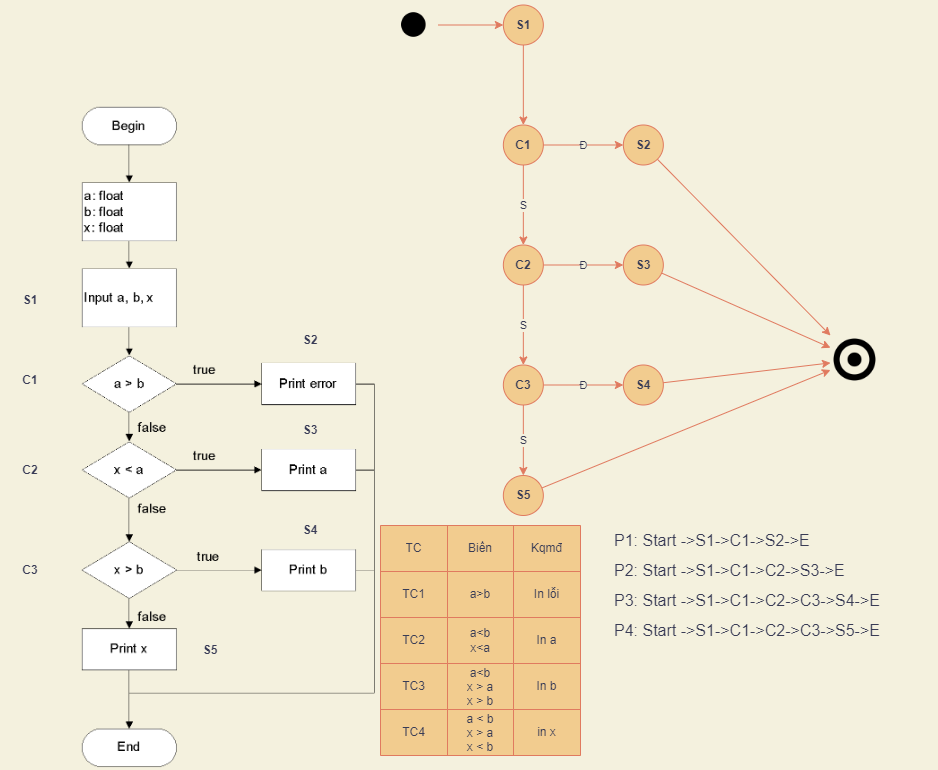

The diagram above was exported from draw.io. Its source (the exported page's mxGraphModel, read from the mxfile embedded in the PNG):
<mxGraphModel dx="2000" dy="1814" grid="1" gridSize="10" guides="1" tooltips="1" connect="1" arrows="1" fold="1" page="1" pageScale="1" pageWidth="827" pageHeight="1169" background="#F4F1DE" math="0" shadow="0">
  <root>
    <mxCell id="0" />
    <mxCell id="1" parent="0" />
    <mxCell id="gD5fqHZAT-V2u8WVu4Zh-1" value="" style="shape=image;verticalLabelPosition=bottom;labelBackgroundColor=#F4F1DE;verticalAlign=top;aspect=fixed;imageAspect=0;image=data:image/png,(base64 omitted: 42768 chars);fillColor=#F2CC8F;strokeColor=#E07A5F;fontColor=#393C56;" vertex="1" parent="1">
      <mxGeometry x="-30" y="-20" width="303" height="663" as="geometry" />
    </mxCell>
    <mxCell id="ESCBUccVN7jT3U25qvfr-1" value="&lt;span&gt;S1&lt;/span&gt;" style="text;html=1;strokeColor=none;fillColor=none;align=center;verticalAlign=middle;whiteSpace=wrap;rounded=0;fontColor=#393C56;fontStyle=1" vertex="1" parent="1">
      <mxGeometry x="-110" y="160" width="60" height="30" as="geometry" />
    </mxCell>
    <mxCell id="ESCBUccVN7jT3U25qvfr-2" value="&lt;span&gt;C1&lt;/span&gt;" style="text;html=1;strokeColor=none;fillColor=none;align=center;verticalAlign=middle;whiteSpace=wrap;rounded=0;fontColor=#393C56;fontStyle=1" vertex="1" parent="1">
      <mxGeometry x="-110" y="240" width="60" height="30" as="geometry" />
    </mxCell>
    <mxCell id="ESCBUccVN7jT3U25qvfr-3" value="&lt;span&gt;S2&lt;/span&gt;" style="text;html=1;strokeColor=none;fillColor=none;align=center;verticalAlign=middle;whiteSpace=wrap;rounded=0;fontColor=#393C56;fontStyle=1" vertex="1" parent="1">
      <mxGeometry x="170" y="200" width="60" height="30" as="geometry" />
    </mxCell>
    <mxCell id="ESCBUccVN7jT3U25qvfr-4" value="&lt;span&gt;C2&lt;/span&gt;" style="text;html=1;strokeColor=none;fillColor=none;align=center;verticalAlign=middle;whiteSpace=wrap;rounded=0;fontColor=#393C56;fontStyle=1" vertex="1" parent="1">
      <mxGeometry x="-110" y="330" width="60" height="30" as="geometry" />
    </mxCell>
    <mxCell id="ESCBUccVN7jT3U25qvfr-5" value="&lt;span&gt;C3&lt;/span&gt;" style="text;html=1;strokeColor=none;fillColor=none;align=center;verticalAlign=middle;whiteSpace=wrap;rounded=0;fontColor=#393C56;fontStyle=1" vertex="1" parent="1">
      <mxGeometry x="-110" y="430" width="60" height="30" as="geometry" />
    </mxCell>
    <mxCell id="ESCBUccVN7jT3U25qvfr-6" value="&lt;span&gt;S3&lt;/span&gt;" style="text;html=1;strokeColor=none;fillColor=none;align=center;verticalAlign=middle;whiteSpace=wrap;rounded=0;fontColor=#393C56;fontStyle=1" vertex="1" parent="1">
      <mxGeometry x="170" y="290" width="60" height="30" as="geometry" />
    </mxCell>
    <mxCell id="ESCBUccVN7jT3U25qvfr-7" value="&lt;span&gt;S4&lt;/span&gt;" style="text;html=1;strokeColor=none;fillColor=none;align=center;verticalAlign=middle;whiteSpace=wrap;rounded=0;fontColor=#393C56;fontStyle=1" vertex="1" parent="1">
      <mxGeometry x="170" y="390" width="60" height="30" as="geometry" />
    </mxCell>
    <mxCell id="27rQZO2dchpbhckek7Iw-2" value="" style="rounded=0;orthogonalLoop=1;jettySize=auto;html=1;strokeColor=#E07A5F;fontColor=#393C56;fillColor=#F2CC8F;labelBackgroundColor=#F4F1DE;" edge="1" parent="1" source="VX-6bJDfVqdH6mzZnwT8-1" target="27rQZO2dchpbhckek7Iw-1">
      <mxGeometry relative="1" as="geometry" />
    </mxCell>
    <mxCell id="VX-6bJDfVqdH6mzZnwT8-1" value="" style="shape=image;html=1;verticalAlign=top;verticalLabelPosition=bottom;labelBackgroundColor=#F4F1DE;imageAspect=0;aspect=fixed;image=https://cdn0.iconfinder.com/data/icons/octicons/1024/primitive-dot-128.png;strokeColor=#E07A5F;fontColor=#393C56;fillColor=#F2CC8F;" vertex="1" parent="1">
      <mxGeometry x="278.84" y="-125" width="49" height="49" as="geometry" />
    </mxCell>
    <mxCell id="27rQZO2dchpbhckek7Iw-4" value="" style="edgeStyle=none;rounded=0;orthogonalLoop=1;jettySize=auto;html=1;strokeColor=#E07A5F;fontColor=#393C56;fillColor=#F2CC8F;labelBackgroundColor=#F4F1DE;" edge="1" parent="1" source="27rQZO2dchpbhckek7Iw-1" target="27rQZO2dchpbhckek7Iw-3">
      <mxGeometry relative="1" as="geometry" />
    </mxCell>
    <mxCell id="27rQZO2dchpbhckek7Iw-1" value="&lt;b&gt;S1&lt;/b&gt;" style="ellipse;whiteSpace=wrap;html=1;aspect=fixed;strokeColor=#E07A5F;fontColor=#393C56;fillColor=#F2CC8F;" vertex="1" parent="1">
      <mxGeometry x="392.84" y="-120.5" width="40" height="40" as="geometry" />
    </mxCell>
    <mxCell id="27rQZO2dchpbhckek7Iw-6" value="Đ" style="edgeStyle=none;rounded=0;orthogonalLoop=1;jettySize=auto;html=1;strokeColor=#E07A5F;fontColor=#393C56;fillColor=#F2CC8F;labelBackgroundColor=#F4F1DE;" edge="1" parent="1" source="27rQZO2dchpbhckek7Iw-3" target="27rQZO2dchpbhckek7Iw-5">
      <mxGeometry relative="1" as="geometry" />
    </mxCell>
    <mxCell id="27rQZO2dchpbhckek7Iw-8" value="S" style="edgeStyle=none;rounded=0;orthogonalLoop=1;jettySize=auto;html=1;strokeColor=#E07A5F;fontColor=#393C56;fillColor=#F2CC8F;labelBackgroundColor=#F4F1DE;" edge="1" parent="1" source="27rQZO2dchpbhckek7Iw-3" target="27rQZO2dchpbhckek7Iw-7">
      <mxGeometry relative="1" as="geometry" />
    </mxCell>
    <mxCell id="27rQZO2dchpbhckek7Iw-3" value="&lt;b&gt;C1&lt;/b&gt;" style="ellipse;whiteSpace=wrap;html=1;aspect=fixed;strokeColor=#E07A5F;fontColor=#393C56;fillColor=#F2CC8F;" vertex="1" parent="1">
      <mxGeometry x="392.84" y="-0.5" width="40" height="40" as="geometry" />
    </mxCell>
    <mxCell id="k-mFTstHz2CRZnHProD2-2" style="edgeStyle=none;rounded=0;orthogonalLoop=1;jettySize=auto;html=1;strokeColor=#E07A5F;fontColor=#393C56;fillColor=#F2CC8F;entryX=0;entryY=0;entryDx=0;entryDy=0;labelBackgroundColor=#F4F1DE;" edge="1" parent="1" source="27rQZO2dchpbhckek7Iw-5" target="k-mFTstHz2CRZnHProD2-1">
      <mxGeometry relative="1" as="geometry">
        <mxPoint x="720.0040271493211" y="216" as="targetPoint" />
      </mxGeometry>
    </mxCell>
    <mxCell id="27rQZO2dchpbhckek7Iw-5" value="&lt;b&gt;S2&lt;/b&gt;" style="ellipse;whiteSpace=wrap;html=1;aspect=fixed;strokeColor=#E07A5F;fontColor=#393C56;fillColor=#F2CC8F;" vertex="1" parent="1">
      <mxGeometry x="512.84" y="-0.5" width="40" height="40" as="geometry" />
    </mxCell>
    <mxCell id="k-mFTstHz2CRZnHProD2-4" value="Đ" style="edgeStyle=none;rounded=0;orthogonalLoop=1;jettySize=auto;html=1;strokeColor=#E07A5F;fontColor=#393C56;fillColor=#F2CC8F;labelBackgroundColor=#F4F1DE;" edge="1" parent="1" source="27rQZO2dchpbhckek7Iw-7" target="k-mFTstHz2CRZnHProD2-3">
      <mxGeometry relative="1" as="geometry" />
    </mxCell>
    <mxCell id="k-mFTstHz2CRZnHProD2-6" value="S" style="edgeStyle=none;rounded=0;orthogonalLoop=1;jettySize=auto;html=1;strokeColor=#E07A5F;fontColor=#393C56;fillColor=#F2CC8F;labelBackgroundColor=#F4F1DE;" edge="1" parent="1" source="27rQZO2dchpbhckek7Iw-7" target="k-mFTstHz2CRZnHProD2-5">
      <mxGeometry relative="1" as="geometry" />
    </mxCell>
    <mxCell id="27rQZO2dchpbhckek7Iw-7" value="&lt;b&gt;C2&lt;/b&gt;" style="ellipse;whiteSpace=wrap;html=1;aspect=fixed;strokeColor=#E07A5F;fontColor=#393C56;fillColor=#F2CC8F;" vertex="1" parent="1">
      <mxGeometry x="392.84" y="119.5" width="40" height="40" as="geometry" />
    </mxCell>
    <mxCell id="k-mFTstHz2CRZnHProD2-1" value="" style="shape=image;html=1;verticalAlign=top;verticalLabelPosition=bottom;labelBackgroundColor=#F4F1DE;imageAspect=0;aspect=fixed;image=https://cdn2.iconfinder.com/data/icons/font-awesome/1792/dot-circle-o-128.png;strokeColor=#E07A5F;fontColor=#393C56;fillColor=#F2CC8F;" vertex="1" parent="1">
      <mxGeometry x="720" y="210" width="49" height="49" as="geometry" />
    </mxCell>
    <mxCell id="k-mFTstHz2CRZnHProD2-12" style="edgeStyle=none;rounded=0;orthogonalLoop=1;jettySize=auto;html=1;entryX=0;entryY=0.25;entryDx=0;entryDy=0;strokeColor=#E07A5F;fontColor=#393C56;fillColor=#F2CC8F;labelBackgroundColor=#F4F1DE;" edge="1" parent="1" source="k-mFTstHz2CRZnHProD2-3" target="k-mFTstHz2CRZnHProD2-1">
      <mxGeometry relative="1" as="geometry">
        <mxPoint x="718.84" y="228.25" as="targetPoint" />
      </mxGeometry>
    </mxCell>
    <mxCell id="k-mFTstHz2CRZnHProD2-3" value="&lt;b&gt;S3&lt;/b&gt;" style="ellipse;whiteSpace=wrap;html=1;aspect=fixed;strokeColor=#E07A5F;fontColor=#393C56;fillColor=#F2CC8F;" vertex="1" parent="1">
      <mxGeometry x="512.84" y="119.5" width="40" height="40" as="geometry" />
    </mxCell>
    <mxCell id="k-mFTstHz2CRZnHProD2-8" value="Đ" style="edgeStyle=none;rounded=0;orthogonalLoop=1;jettySize=auto;html=1;strokeColor=#E07A5F;fontColor=#393C56;fillColor=#F2CC8F;labelBackgroundColor=#F4F1DE;" edge="1" parent="1" source="k-mFTstHz2CRZnHProD2-5" target="k-mFTstHz2CRZnHProD2-7">
      <mxGeometry relative="1" as="geometry" />
    </mxCell>
    <mxCell id="k-mFTstHz2CRZnHProD2-10" value="S" style="edgeStyle=none;rounded=0;orthogonalLoop=1;jettySize=auto;html=1;strokeColor=#E07A5F;fontColor=#393C56;fillColor=#F2CC8F;labelBackgroundColor=#F4F1DE;" edge="1" parent="1" source="k-mFTstHz2CRZnHProD2-5" target="k-mFTstHz2CRZnHProD2-9">
      <mxGeometry relative="1" as="geometry" />
    </mxCell>
    <mxCell id="k-mFTstHz2CRZnHProD2-5" value="&lt;b&gt;C3&lt;/b&gt;" style="ellipse;whiteSpace=wrap;html=1;aspect=fixed;strokeColor=#E07A5F;fontColor=#393C56;fillColor=#F2CC8F;" vertex="1" parent="1">
      <mxGeometry x="392.84" y="239.5" width="40" height="40" as="geometry" />
    </mxCell>
    <mxCell id="k-mFTstHz2CRZnHProD2-13" style="edgeStyle=none;rounded=0;orthogonalLoop=1;jettySize=auto;html=1;strokeColor=#E07A5F;fontColor=#393C56;fillColor=#F2CC8F;labelBackgroundColor=#F4F1DE;" edge="1" parent="1" source="k-mFTstHz2CRZnHProD2-7" target="k-mFTstHz2CRZnHProD2-1">
      <mxGeometry relative="1" as="geometry">
        <mxPoint x="718.84" y="240.5" as="targetPoint" />
      </mxGeometry>
    </mxCell>
    <mxCell id="k-mFTstHz2CRZnHProD2-7" value="&lt;b&gt;S4&lt;/b&gt;" style="ellipse;whiteSpace=wrap;html=1;aspect=fixed;strokeColor=#E07A5F;fontColor=#393C56;fillColor=#F2CC8F;" vertex="1" parent="1">
      <mxGeometry x="512.84" y="239.5" width="40" height="40" as="geometry" />
    </mxCell>
    <mxCell id="k-mFTstHz2CRZnHProD2-14" style="edgeStyle=none;rounded=0;orthogonalLoop=1;jettySize=auto;html=1;strokeColor=#E07A5F;fontColor=#393C56;fillColor=#F2CC8F;labelBackgroundColor=#F4F1DE;" edge="1" parent="1" source="k-mFTstHz2CRZnHProD2-9" target="k-mFTstHz2CRZnHProD2-1">
      <mxGeometry relative="1" as="geometry">
        <mxPoint x="718.84" y="252.75" as="targetPoint" />
      </mxGeometry>
    </mxCell>
    <mxCell id="k-mFTstHz2CRZnHProD2-9" value="&lt;b&gt;S5&lt;/b&gt;" style="ellipse;whiteSpace=wrap;html=1;aspect=fixed;strokeColor=#E07A5F;fontColor=#393C56;fillColor=#F2CC8F;" vertex="1" parent="1">
      <mxGeometry x="392.84" y="350" width="40" height="40" as="geometry" />
    </mxCell>
    <mxCell id="k-mFTstHz2CRZnHProD2-11" value="&lt;span&gt;S5&lt;/span&gt;" style="text;html=1;strokeColor=none;fillColor=none;align=center;verticalAlign=middle;whiteSpace=wrap;rounded=0;fontColor=#393C56;fontStyle=1" vertex="1" parent="1">
      <mxGeometry x="70" y="510" width="60" height="30" as="geometry" />
    </mxCell>
    <mxCell id="VyiqMGQ1V2hPWTear7EO-1" value="" style="shape=table;startSize=0;container=1;collapsible=0;childLayout=tableLayout;strokeColor=#E07A5F;fontColor=#393C56;fillColor=#F2CC8F;" vertex="1" parent="1">
      <mxGeometry x="270" y="400" width="200" height="230" as="geometry" />
    </mxCell>
    <mxCell id="VyiqMGQ1V2hPWTear7EO-2" value="" style="shape=tableRow;horizontal=0;startSize=0;swimlaneHead=0;swimlaneBody=0;top=0;left=0;bottom=0;right=0;collapsible=0;dropTarget=0;fillColor=none;points=[[0,0.5],[1,0.5]];portConstraint=eastwest;strokeColor=#E07A5F;fontColor=#393C56;" vertex="1" parent="VyiqMGQ1V2hPWTear7EO-1">
      <mxGeometry width="200" height="46" as="geometry" />
    </mxCell>
    <mxCell id="VyiqMGQ1V2hPWTear7EO-3" value="TC" style="shape=partialRectangle;html=1;whiteSpace=wrap;connectable=0;overflow=hidden;fillColor=none;top=0;left=0;bottom=0;right=0;pointerEvents=1;strokeColor=#E07A5F;fontColor=#393C56;" vertex="1" parent="VyiqMGQ1V2hPWTear7EO-2">
      <mxGeometry width="67" height="46" as="geometry">
        <mxRectangle width="67" height="46" as="alternateBounds" />
      </mxGeometry>
    </mxCell>
    <mxCell id="VyiqMGQ1V2hPWTear7EO-4" value="Biến" style="shape=partialRectangle;html=1;whiteSpace=wrap;connectable=0;overflow=hidden;fillColor=none;top=0;left=0;bottom=0;right=0;pointerEvents=1;strokeColor=#E07A5F;fontColor=#393C56;" vertex="1" parent="VyiqMGQ1V2hPWTear7EO-2">
      <mxGeometry x="67" width="66" height="46" as="geometry">
        <mxRectangle width="66" height="46" as="alternateBounds" />
      </mxGeometry>
    </mxCell>
    <mxCell id="VyiqMGQ1V2hPWTear7EO-5" value="Kqmđ" style="shape=partialRectangle;html=1;whiteSpace=wrap;connectable=0;overflow=hidden;fillColor=none;top=0;left=0;bottom=0;right=0;pointerEvents=1;strokeColor=#E07A5F;fontColor=#393C56;" vertex="1" parent="VyiqMGQ1V2hPWTear7EO-2">
      <mxGeometry x="133" width="67" height="46" as="geometry">
        <mxRectangle width="67" height="46" as="alternateBounds" />
      </mxGeometry>
    </mxCell>
    <mxCell id="VyiqMGQ1V2hPWTear7EO-6" value="" style="shape=tableRow;horizontal=0;startSize=0;swimlaneHead=0;swimlaneBody=0;top=0;left=0;bottom=0;right=0;collapsible=0;dropTarget=0;fillColor=none;points=[[0,0.5],[1,0.5]];portConstraint=eastwest;strokeColor=#E07A5F;fontColor=#393C56;" vertex="1" parent="VyiqMGQ1V2hPWTear7EO-1">
      <mxGeometry y="46" width="200" height="46" as="geometry" />
    </mxCell>
    <mxCell id="VyiqMGQ1V2hPWTear7EO-7" value="TC1" style="shape=partialRectangle;html=1;whiteSpace=wrap;connectable=0;overflow=hidden;fillColor=none;top=0;left=0;bottom=0;right=0;pointerEvents=1;strokeColor=#E07A5F;fontColor=#393C56;" vertex="1" parent="VyiqMGQ1V2hPWTear7EO-6">
      <mxGeometry width="67" height="46" as="geometry">
        <mxRectangle width="67" height="46" as="alternateBounds" />
      </mxGeometry>
    </mxCell>
    <mxCell id="VyiqMGQ1V2hPWTear7EO-8" value="a&amp;gt;b" style="shape=partialRectangle;html=1;whiteSpace=wrap;connectable=0;overflow=hidden;fillColor=none;top=0;left=0;bottom=0;right=0;pointerEvents=1;strokeColor=#E07A5F;fontColor=#393C56;" vertex="1" parent="VyiqMGQ1V2hPWTear7EO-6">
      <mxGeometry x="67" width="66" height="46" as="geometry">
        <mxRectangle width="66" height="46" as="alternateBounds" />
      </mxGeometry>
    </mxCell>
    <mxCell id="VyiqMGQ1V2hPWTear7EO-9" value="In lỗi" style="shape=partialRectangle;html=1;whiteSpace=wrap;connectable=0;overflow=hidden;fillColor=none;top=0;left=0;bottom=0;right=0;pointerEvents=1;strokeColor=#E07A5F;fontColor=#393C56;" vertex="1" parent="VyiqMGQ1V2hPWTear7EO-6">
      <mxGeometry x="133" width="67" height="46" as="geometry">
        <mxRectangle width="67" height="46" as="alternateBounds" />
      </mxGeometry>
    </mxCell>
    <mxCell id="VyiqMGQ1V2hPWTear7EO-10" value="" style="shape=tableRow;horizontal=0;startSize=0;swimlaneHead=0;swimlaneBody=0;top=0;left=0;bottom=0;right=0;collapsible=0;dropTarget=0;fillColor=none;points=[[0,0.5],[1,0.5]];portConstraint=eastwest;strokeColor=#E07A5F;fontColor=#393C56;" vertex="1" parent="VyiqMGQ1V2hPWTear7EO-1">
      <mxGeometry y="92" width="200" height="46" as="geometry" />
    </mxCell>
    <mxCell id="VyiqMGQ1V2hPWTear7EO-11" value="TC2" style="shape=partialRectangle;html=1;whiteSpace=wrap;connectable=0;overflow=hidden;fillColor=none;top=0;left=0;bottom=0;right=0;pointerEvents=1;strokeColor=#E07A5F;fontColor=#393C56;" vertex="1" parent="VyiqMGQ1V2hPWTear7EO-10">
      <mxGeometry width="67" height="46" as="geometry">
        <mxRectangle width="67" height="46" as="alternateBounds" />
      </mxGeometry>
    </mxCell>
    <mxCell id="VyiqMGQ1V2hPWTear7EO-12" value="a&amp;lt;b&lt;br&gt;x&amp;lt;a" style="shape=partialRectangle;html=1;whiteSpace=wrap;connectable=0;overflow=hidden;fillColor=none;top=0;left=0;bottom=0;right=0;pointerEvents=1;strokeColor=#E07A5F;fontColor=#393C56;" vertex="1" parent="VyiqMGQ1V2hPWTear7EO-10">
      <mxGeometry x="67" width="66" height="46" as="geometry">
        <mxRectangle width="66" height="46" as="alternateBounds" />
      </mxGeometry>
    </mxCell>
    <mxCell id="VyiqMGQ1V2hPWTear7EO-13" value="In a" style="shape=partialRectangle;html=1;whiteSpace=wrap;connectable=0;overflow=hidden;fillColor=none;top=0;left=0;bottom=0;right=0;pointerEvents=1;strokeColor=#E07A5F;fontColor=#393C56;" vertex="1" parent="VyiqMGQ1V2hPWTear7EO-10">
      <mxGeometry x="133" width="67" height="46" as="geometry">
        <mxRectangle width="67" height="46" as="alternateBounds" />
      </mxGeometry>
    </mxCell>
    <mxCell id="VyiqMGQ1V2hPWTear7EO-14" value="" style="shape=tableRow;horizontal=0;startSize=0;swimlaneHead=0;swimlaneBody=0;top=0;left=0;bottom=0;right=0;collapsible=0;dropTarget=0;fillColor=none;points=[[0,0.5],[1,0.5]];portConstraint=eastwest;strokeColor=#E07A5F;fontColor=#393C56;" vertex="1" parent="VyiqMGQ1V2hPWTear7EO-1">
      <mxGeometry y="138" width="200" height="46" as="geometry" />
    </mxCell>
    <mxCell id="VyiqMGQ1V2hPWTear7EO-15" value="TC3" style="shape=partialRectangle;html=1;whiteSpace=wrap;connectable=0;overflow=hidden;fillColor=none;top=0;left=0;bottom=0;right=0;pointerEvents=1;strokeColor=#E07A5F;fontColor=#393C56;" vertex="1" parent="VyiqMGQ1V2hPWTear7EO-14">
      <mxGeometry width="67" height="46" as="geometry">
        <mxRectangle width="67" height="46" as="alternateBounds" />
      </mxGeometry>
    </mxCell>
    <mxCell id="VyiqMGQ1V2hPWTear7EO-16" value="a&amp;lt;b&lt;br&gt;x &amp;gt; a&lt;br&gt;x &amp;gt; b" style="shape=partialRectangle;html=1;whiteSpace=wrap;connectable=0;overflow=hidden;fillColor=none;top=0;left=0;bottom=0;right=0;pointerEvents=1;strokeColor=#E07A5F;fontColor=#393C56;" vertex="1" parent="VyiqMGQ1V2hPWTear7EO-14">
      <mxGeometry x="67" width="66" height="46" as="geometry">
        <mxRectangle width="66" height="46" as="alternateBounds" />
      </mxGeometry>
    </mxCell>
    <mxCell id="VyiqMGQ1V2hPWTear7EO-17" value="In b" style="shape=partialRectangle;html=1;whiteSpace=wrap;connectable=0;overflow=hidden;fillColor=none;top=0;left=0;bottom=0;right=0;pointerEvents=1;strokeColor=#E07A5F;fontColor=#393C56;" vertex="1" parent="VyiqMGQ1V2hPWTear7EO-14">
      <mxGeometry x="133" width="67" height="46" as="geometry">
        <mxRectangle width="67" height="46" as="alternateBounds" />
      </mxGeometry>
    </mxCell>
    <mxCell id="VyiqMGQ1V2hPWTear7EO-18" value="" style="shape=tableRow;horizontal=0;startSize=0;swimlaneHead=0;swimlaneBody=0;top=0;left=0;bottom=0;right=0;collapsible=0;dropTarget=0;fillColor=none;points=[[0,0.5],[1,0.5]];portConstraint=eastwest;strokeColor=#E07A5F;fontColor=#393C56;" vertex="1" parent="VyiqMGQ1V2hPWTear7EO-1">
      <mxGeometry y="184" width="200" height="46" as="geometry" />
    </mxCell>
    <mxCell id="VyiqMGQ1V2hPWTear7EO-19" value="TC4" style="shape=partialRectangle;html=1;whiteSpace=wrap;connectable=0;overflow=hidden;fillColor=none;top=0;left=0;bottom=0;right=0;pointerEvents=1;strokeColor=#E07A5F;fontColor=#393C56;" vertex="1" parent="VyiqMGQ1V2hPWTear7EO-18">
      <mxGeometry width="67" height="46" as="geometry">
        <mxRectangle width="67" height="46" as="alternateBounds" />
      </mxGeometry>
    </mxCell>
    <mxCell id="VyiqMGQ1V2hPWTear7EO-20" value="a &amp;lt; b&lt;br&gt;x &amp;gt; a&lt;br&gt;x &amp;lt; b" style="shape=partialRectangle;html=1;whiteSpace=wrap;connectable=0;overflow=hidden;fillColor=none;top=0;left=0;bottom=0;right=0;pointerEvents=1;strokeColor=#E07A5F;fontColor=#393C56;" vertex="1" parent="VyiqMGQ1V2hPWTear7EO-18">
      <mxGeometry x="67" width="66" height="46" as="geometry">
        <mxRectangle width="66" height="46" as="alternateBounds" />
      </mxGeometry>
    </mxCell>
    <mxCell id="VyiqMGQ1V2hPWTear7EO-21" value="in x" style="shape=partialRectangle;html=1;whiteSpace=wrap;connectable=0;overflow=hidden;fillColor=none;top=0;left=0;bottom=0;right=0;pointerEvents=1;strokeColor=#E07A5F;fontColor=#393C56;" vertex="1" parent="VyiqMGQ1V2hPWTear7EO-18">
      <mxGeometry x="133" width="67" height="46" as="geometry">
        <mxRectangle width="67" height="46" as="alternateBounds" />
      </mxGeometry>
    </mxCell>
    <mxCell id="ci91tFEjpwPuHzDakQ6Z-1" value="&lt;font style=&quot;font-size: 16px;&quot;&gt;P1: Start -&amp;gt;S1-&amp;gt;C1-&amp;gt;S2-&amp;gt;E&lt;/font&gt;" style="text;html=1;strokeColor=none;fillColor=none;align=left;verticalAlign=middle;whiteSpace=wrap;rounded=0;fontColor=#393C56;" vertex="1" parent="1">
      <mxGeometry x="502" y="400" width="325" height="30" as="geometry" />
    </mxCell>
    <mxCell id="ci91tFEjpwPuHzDakQ6Z-2" value="&lt;font style=&quot;font-size: 16px;&quot;&gt;P2: Start -&amp;gt;S1-&amp;gt;C1-&amp;gt;C2-&amp;gt;S3-&amp;gt;E&lt;/font&gt;" style="text;html=1;strokeColor=none;fillColor=none;align=left;verticalAlign=middle;whiteSpace=wrap;rounded=0;fontColor=#393C56;" vertex="1" parent="1">
      <mxGeometry x="502.00000000000006" y="430" width="325" height="30" as="geometry" />
    </mxCell>
    <mxCell id="ci91tFEjpwPuHzDakQ6Z-3" value="&lt;font style=&quot;font-size: 16px;&quot;&gt;P3: Start -&amp;gt;S1-&amp;gt;C1-&amp;gt;C2-&amp;gt;C3-&amp;gt;S4-&amp;gt;E&lt;/font&gt;" style="text;html=1;strokeColor=none;fillColor=none;align=left;verticalAlign=middle;whiteSpace=wrap;rounded=0;fontColor=#393C56;" vertex="1" parent="1">
      <mxGeometry x="502.00000000000006" y="460" width="325" height="30" as="geometry" />
    </mxCell>
    <mxCell id="ci91tFEjpwPuHzDakQ6Z-4" value="&lt;font style=&quot;font-size: 16px;&quot;&gt;P4: Start -&amp;gt;S1-&amp;gt;C1-&amp;gt;C2-&amp;gt;C3-&amp;gt;S5-&amp;gt;E&lt;/font&gt;" style="text;html=1;strokeColor=none;fillColor=none;align=left;verticalAlign=middle;whiteSpace=wrap;rounded=0;fontColor=#393C56;" vertex="1" parent="1">
      <mxGeometry x="502.00000000000006" y="490" width="325" height="30" as="geometry" />
    </mxCell>
  </root>
</mxGraphModel>